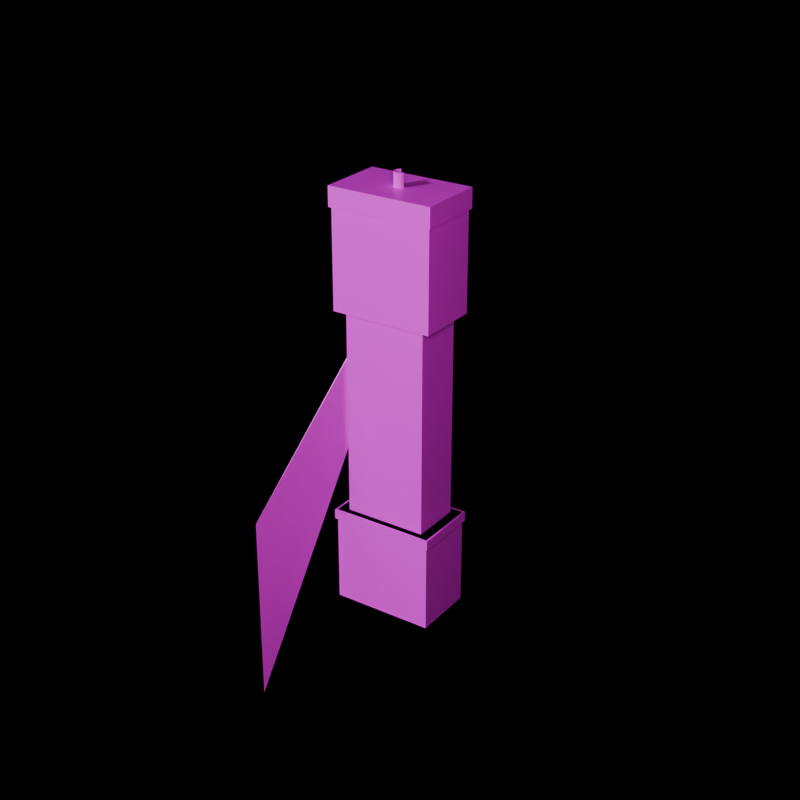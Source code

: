 # Source: SM_Prop_LongcaseClock_01.blend  (saved by Blender 5.2.45; exported with 4.5.12 LTS)
import bpy
from mathutils import Matrix  # noqa: F401  (used for matrix-valued properties, if any)

bpy.ops.wm.read_factory_settings(use_empty=True)
scene = bpy.context.scene
scene.name = 'Scene'

# ---- images (referenced by path relative to the original .blend; pixels are not part of the script)
import os
ASSET_DIR = os.environ.get("B2B_ASSET_DIR", "")  # directory of the original .blend (textures are referenced by path, not embedded)
HERE = os.path.dirname(os.path.abspath(__file__))  # packed textures are extracted next to this script under _unpacked/

def load_image(name, relpath, width, height, colorspace="sRGB"):
    """Load a texture the original file referenced (path relative to the .blend, or extracted next to this script)."""
    p = next((c for c in (os.path.join(HERE, relpath), os.path.join(ASSET_DIR, relpath)) if relpath and os.path.exists(c)), "")
    if p:
        img = bpy.data.images.load(p, check_existing=True)
        img.name = name
    else:  # same state as the original file: an image datablock whose file is absent (Cycles renders it pink)
        img = bpy.data.images.new(name, width, height)
        img.source = "FILE"
        img.filepath = "//" + (relpath or name)
    img.colorspace_settings.name = colorspace
    return img
img_t_floor_woodworn_01_basecolor_png = load_image('T_Floor_WoodWorn_01_BaseColor.png', 'T_Floor_WoodWorn_01_BaseColor.png', 1024, 1024, 'sRGB')

# ---- materials (node trees are filled in below, after node groups)
mat_m_prop_clockwood = bpy.data.materials.new('M_Prop_ClockWood')

# ---- material node trees
mat_m_prop_clockwood.use_nodes = True; mat_m_prop_clockwood.node_tree.nodes.clear()
_N = mat_m_prop_clockwood.node_tree.nodes; _L = mat_m_prop_clockwood.node_tree.links
n0 = _N.new('ShaderNodeBsdfPrincipled'); n0.name = 'Principled BSDF'; n0.location = (0, 0)
n0.inputs[2].default_value = 0.42
n0.inputs[10].default_value = 0.005
n1 = _N.new('ShaderNodeTexImage'); n1.name = 'Image Texture'; n1.location = (0, 0)
n1.image = img_t_floor_woodworn_01_basecolor_png
n2 = _N.new('ShaderNodeOutputMaterial'); n2.name = 'Material Output'; n2.location = (0, 0)
_L.new(n1.outputs[0], n0.inputs[0])
_L.new(n0.outputs[0], n2.inputs[0])
n2.is_active_output = True

# ---- cameras
cam_cam_front = bpy.data.cameras.new('Cam_Front')
cam_cam_front.type = 'ORTHO'
cam_cam_front.ortho_scale = 3.105
cam_cam_side = bpy.data.cameras.new('Cam_Side')
cam_cam_side.type = 'ORTHO'
cam_cam_side.ortho_scale = 3.105
cam_cam_top = bpy.data.cameras.new('Cam_Top')
cam_cam_top.type = 'ORTHO'
cam_cam_top.ortho_scale = 3.105
cam_cam_iso = bpy.data.cameras.new('Cam_Iso')
cam_cam_iso.lens = 65.0

# ---- lights
light_keylight = bpy.data.lights.new('KeyLight', 'AREA')
light_keylight.color = (1.0, 0.96, 0.9)
light_keylight.energy = 120.0
light_keylight.size = 1.6
light_filllight = bpy.data.lights.new('FillLight', 'AREA')
light_filllight.color = (0.86, 0.92, 1.0)
light_filllight.energy = 50.0
light_filllight.size = 2.0
light_rimlight = bpy.data.lights.new('RimLight', 'SUN')
light_rimlight.color = (0.95, 0.98, 1.0)
light_rimlight.energy = 2.0

# ---- meshes
me_sm_prop_longcaseclock_01 = bpy.data.meshes.new('SM_Prop_LongcaseClock_01')
me_sm_prop_longcaseclock_01.from_pydata([(-0.26, -0.16, 0.0), (-0.26, -0.16, 0.5), (-0.26, 0.16, 0.0), (-0.26, 0.16, 0.5), (0.26, -0.16, 0.0), (0.26, -0.16, 0.5), (0.26, 0.16, 0.0), (0.26, 0.16, 0.5), (-0.27, -0.17, 0.45), (-0.27, -0.17, 0.5), (-0.27, 0.17, 0.45), (-0.27, 0.17, 0.5), (0.27, -0.17, 0.45), (0.27, -0.17, 0.5), (0.27, 0.17, 0.45), (0.27, 0.17, 0.5), (-0.21, -0.13, 0.5), (-0.21, -0.13, 1.55), (-0.21, 0.13, 0.5), (-0.21, 0.13, 1.55), (0.21, -0.13, 0.5), (0.21, -0.13, 1.55), (0.21, 0.13, 0.5), (0.21, 0.13, 1.55), (-0.17, 0.13, 0.58), (-0.17, 0.13, 1.48), (-0.17, 0.15, 0.58), (-0.17, 0.15, 1.48), (0.17, 0.13, 0.58), (0.17, 0.13, 1.48), (0.17, 0.15, 0.58), (0.17, 0.15, 1.48), (-0.26, -0.16, 1.55), (-0.26, -0.16, 2.05), (-0.26, 0.16, 1.55), (-0.26, 0.16, 2.05), (0.26, -0.16, 1.55), (0.26, -0.16, 2.05), (0.26, 0.16, 1.55), (0.26, 0.16, 2.05), (-0.27, -0.17, 2.05), (-0.27, -0.17, 2.15), (-0.27, 0.17, 2.05), (-0.27, 0.17, 2.15), (0.27, -0.17, 2.05), (0.27, -0.17, 2.15), (0.27, 0.17, 2.05), (0.27, 0.17, 2.15), (-0.5, -0.5, -0.5), (-0.5, -0.5, 0.5), (0.0, 0.03, -0.04), (0.0, 0.03, 0.04), (0.01148, 0.02772, -0.04), (0.01148, 0.02772, 0.04), (0.02121, 0.02121, -0.04), (0.02121, 0.02121, 0.04), (0.02772, 0.01148, -0.04), (0.02772, 0.01148, 0.04), (0.03, 0.0, -0.04), (0.03, 0.0, 0.04), (0.02772, -0.01148, 2.14), (0.02772, -0.01148, 2.22), (0.02121, -0.02121, 2.14), (0.02121, -0.02121, 2.22), (0.01148, -0.02772, 2.14), (0.01148, -0.02772, 2.22), (0.0, -0.03, 2.14), (0.0, -0.03, 2.22), (-0.01148, -0.02772, 2.14), (-0.01148, -0.02772, 2.22), (-0.02121, -0.02121, 2.14), (-0.02121, -0.02121, 2.22), (-0.02772, -0.01148, 2.14), (-0.02772, -0.01148, 2.22), (-0.03, 0.0, 2.14), (-0.03, 0.0, 2.22), (-0.02772, 0.01148, 2.14), (-0.02772, 0.01148, 2.22), (-0.02121, 0.02121, 2.14), (-0.02121, 0.02121, 2.22), (-0.01148, 0.02772, 2.14), (-0.01148, 0.02772, 2.22), (0.0, 0.14, -0.005), (0.0, 0.14, 0.005), (0.02731, 0.1373, -0.005), (0.02731, 0.1373, 0.005), (0.05358, 0.1293, -0.005), (0.05358, 0.1293, 0.005), (0.07778, 0.1164, -0.005), (0.07778, 0.1164, 0.005), (0.09899, 0.09899, -0.005), (0.09899, 0.09899, 0.005), (0.1164, 0.07778, -0.005), (0.1164, 0.07778, 0.005), (0.1293, 0.05358, -0.005), (0.1293, 0.05358, 0.005), (0.1373, 0.02731, -0.005), (0.1373, 0.02731, 0.005), (0.14, 0.0, -0.005), (0.14, 0.0, 0.005), (0.1373, -0.02731, -0.005), (0.1373, -0.02731, 0.005), (0.1293, -0.05358, -0.005), (0.1293, -0.05358, 0.005), (0.1164, -0.07778, -0.005), (0.1164, -0.07778, 0.005), (0.09899, -0.09899, -0.005), (0.09899, -0.09899, 0.005), (0.07778, -0.1164, -0.005), (0.07778, -0.1164, 0.005), (0.05358, -0.1293, -0.005), (0.05358, -0.1293, 0.005), (0.02731, 0.16, 1.663), (0.02731, 0.17, 1.663), (0.0, 0.16, 1.66), (0.0, 0.17, 1.66), (-0.02731, 0.16, 1.663), (-0.02731, 0.17, 1.663), (-0.05358, 0.16, 1.671), (-0.05358, 0.17, 1.671), (-0.07778, 0.16, 1.684), (-0.07778, 0.17, 1.684), (-0.09899, 0.16, 1.701), (-0.09899, 0.17, 1.701), (-0.1164, 0.16, 1.722), (-0.1164, 0.17, 1.722), (-0.1293, 0.16, 1.746), (-0.1293, 0.17, 1.746), (-0.1373, 0.16, 1.773), (-0.1373, 0.17, 1.773), (-0.14, 0.16, 1.8), (-0.14, 0.17, 1.8), (-0.1373, 0.16, 1.827), (-0.1373, 0.17, 1.827), (-0.1293, 0.16, 1.854), (-0.1293, 0.17, 1.854), (-0.1164, 0.16, 1.878), (-0.1164, 0.17, 1.878), (-0.09899, 0.16, 1.899), (-0.09899, 0.17, 1.899), (-0.07778, 0.16, 1.916), (-0.07778, 0.17, 1.916), (-0.05358, 0.16, 1.929), (-0.05358, 0.17, 1.929), (-0.03027, 0.1753, 1.995), (-0.03027, 0.1753, 1.995), (-0.035, 0.176, 1.8), (-0.035, 0.176, 1.88), (-0.025, 0.174, 1.8), (-0.025, 0.174, 1.88), (-0.025, 0.176, 1.8), (-0.025, 0.176, 1.88)], [], [(0, 1, 3, 2), (2, 3, 7, 6), (6, 7, 5, 4), (4, 5, 1, 0), (2, 6, 4, 0), (7, 3, 1, 5), (8, 9, 11, 10), (10, 11, 15, 14), (14, 15, 13, 12), (12, 13, 9, 8), (10, 14, 12, 8), (15, 11, 9, 13), (16, 17, 19, 18), (18, 19, 23, 22), (22, 23, 21, 20), (20, 21, 17, 16), (18, 22, 20, 16), (23, 19, 17, 21), (24, 25, 27, 26), (26, 27, 31, 30), (30, 31, 29, 28), (28, 29, 25, 24), (26, 30, 28, 24), (31, 27, 25, 29), (32, 33, 35, 34), (34, 35, 39, 38), (38, 39, 37, 36), (36, 37, 33, 32), (34, 38, 36, 32), (39, 35, 33, 37), (40, 41, 43, 42), (42, 43, 47, 46), (46, 47, 45, 44), (44, 45, 41, 40), (42, 46, 44, 40), (47, 43, 41, 45), (100, 101, 103, 102), (90, 91, 93, 92), (50, 51, 53, 52), (52, 53, 55, 54), (54, 55, 57, 56), (98, 99, 101, 100), (88, 89, 91, 90), (56, 57, 59, 58), (58, 59, 61, 60), (60, 61, 63, 62), (96, 97, 99, 98), (86, 87, 89, 88), (62, 63, 65, 64), (64, 65, 67, 66), (66, 67, 69, 68), (94, 95, 97, 96), (84, 85, 87, 86), (68, 69, 71, 70), (70, 71, 73, 72), (72, 73, 75, 74), (92, 93, 95, 94), (82, 83, 85, 84), (74, 75, 77, 76), (76, 77, 79, 78), (53, 51, 81, 79, 77, 75, 73, 71, 69, 67, 65, 63, 61, 59, 57, 55), (78, 79, 81, 80), (80, 81, 51, 50), (50, 52, 54, 56, 58, 60, 62, 64, 66, 68, 70, 72, 74, 76, 78, 80), (102, 103, 105, 104), (104, 105, 107, 106), (106, 107, 109, 108), (108, 109, 111, 110), (110, 111, 113, 112), (112, 113, 115, 114), (114, 115, 117, 116), (116, 117, 119, 118), (118, 119, 121, 120), (120, 121, 123, 122), (122, 123, 125, 124), (124, 125, 127, 126), (126, 127, 129, 128), (128, 129, 131, 130), (130, 131, 133, 132), (151, 147, 49, 149), (132, 133, 135, 134), (146, 150, 148, 48), (134, 135, 137, 136), (148, 149, 49, 48), (136, 137, 139, 138), (150, 151, 149, 148), (138, 139, 141, 140), (146, 147, 151, 150), (140, 141, 143, 142), (93, 91, 89, 87, 85, 83, 145, 143, 141, 139, 137, 135, 133, 131, 129, 127, 125, 123, 121, 119, 117, 115, 113, 111, 109, 107, 105, 103, 101, 99, 97, 95), (48, 49, 147, 146), (142, 143, 145, 144), (144, 145, 83, 82), (102, 104, 106, 108, 110, 112, 114, 116, 118, 120, 122, 124, 126, 128, 130, 132, 134, 136, 138, 140, 142, 144, 82, 84, 86, 88, 90, 92, 94, 96, 98, 100)])
_uv = me_sm_prop_longcaseclock_01.uv_layers.new(name='UVMap')
_uv.uv.foreach_set('vector', [0.901, 0.9521, 0.901, 0.8086, 0.9918, 0.8085, 0.9918, 0.952, 0.6663, 0.8164, 0.5228, 0.8157, 0.5228, 0.6732, 0.6663, 0.6739, 0.6843, 0.7904, 0.6843, 0.6469, 0.7732, 0.6466, 0.7732, 0.7901, 0.7732, 0.7901, 0.7732, 0.6466, 0.811, 0.6485, 0.811, 0.792, 0.6663, 0.8164, 0.6663, 0.6739, 0.6679, 0.6466, 0.6679, 0.7892, 0.6843, 0.9564, 0.6843, 0.8085, 0.7762, 0.8085, 0.7762, 0.9564, 0.6564, 0.6173, 0.642, 0.6172, 0.642, 0.5208, 0.6564, 0.5208, 0.6564, 0.5043, 0.642, 0.5042, 0.642, 0.3562, 0.6564, 0.3563, 0.1981, 0.7073, 0.2125, 0.7071, 0.2139, 0.8015, 0.1996, 0.8017, 0.1996, 0.8017, 0.2139, 0.8015, 0.2125, 0.8408, 0.1981, 0.841, 0.6564, 0.5043, 0.6564, 0.3563, 0.658, 0.3273, 0.658, 0.4753, 0.2304, 0.8977, 0.2304, 0.744, 0.328, 0.744, 0.328, 0.8977, 0.7303, 0.5845, 0.7303, 0.2832, 0.8041, 0.2831, 0.8041, 0.5845, 0.5228, 0.3096, 0.5243, 0.008229, 0.6395, 0.008229, 0.6379, 0.3096, 0.5228, 0.6289, 0.5228, 0.3276, 0.595, 0.3273, 0.595, 0.6287, 0.595, 0.6287, 0.595, 0.3273, 0.6256, 0.3288, 0.6256, 0.6302, 0.5228, 0.3096, 0.6379, 0.3096, 0.6601, 0.3108, 0.545, 0.3108, 0.008229, 0.9885, 0.008229, 0.869, 0.08286, 0.869, 0.08286, 0.9885, 0.9533, 0.2666, 0.9533, 0.008235, 0.959, 0.008229, 0.959, 0.2666, 0.7303, 0.2665, 0.7316, 0.008229, 0.8248, 0.008229, 0.8235, 0.2665, 0.1514, 0.9655, 0.1514, 0.7072, 0.1569, 0.7071, 0.1569, 0.9655, 0.1569, 0.9655, 0.1569, 0.7071, 0.1817, 0.7084, 0.1817, 0.9667, 0.7303, 0.2665, 0.8235, 0.2665, 0.8252, 0.2666, 0.732, 0.2666, 0.8752, 0.7703, 0.8752, 0.6735, 0.881, 0.6735, 0.881, 0.7703, 0.5228, 0.9765, 0.5228, 0.833, 0.6136, 0.8329, 0.6136, 0.9764, 0.488, 0.7747, 0.3445, 0.774, 0.3445, 0.6315, 0.488, 0.6322, 0.008229, 0.8509, 0.008229, 0.7074, 0.09708, 0.7071, 0.09708, 0.8506, 0.09708, 0.8506, 0.09708, 0.7071, 0.1349, 0.709, 0.1349, 0.8525, 0.488, 0.7747, 0.488, 0.6322, 0.4895, 0.6049, 0.4895, 0.7475, 0.7926, 0.9564, 0.7926, 0.8085, 0.8845, 0.8085, 0.8845, 0.9564, 0.8588, 0.7698, 0.8301, 0.7698, 0.8301, 0.6733, 0.8588, 0.6734, 0.4872, 0.9682, 0.4585, 0.9681, 0.4585, 0.82, 0.4872, 0.8202, 0.6301, 0.8332, 0.6588, 0.8329, 0.6602, 0.9273, 0.6315, 0.9276, 0.6315, 0.9276, 0.6602, 0.9273, 0.6588, 0.9666, 0.6301, 0.9669, 0.4872, 0.9682, 0.4872, 0.8202, 0.4889, 0.7912, 0.4889, 0.9392, 0.3445, 0.9449, 0.3445, 0.7912, 0.4421, 0.7912, 0.4421, 0.9449, 0.4719, 0.5825, 0.4722, 0.5796, 0.48, 0.5806, 0.4797, 0.5835, 0.7072, 0.5831, 0.7072, 0.5802, 0.7138, 0.5804, 0.7138, 0.5833, 0.848, 0.6568, 0.848, 0.6339, 0.8513, 0.6339, 0.8513, 0.6568, 0.8513, 0.6568, 0.8513, 0.6339, 0.8546, 0.6339, 0.8546, 0.6568, 0.8546, 0.6568, 0.8546, 0.6339, 0.8572, 0.6339, 0.8572, 0.6569, 0.4642, 0.5815, 0.4645, 0.5787, 0.4722, 0.5796, 0.4719, 0.5825, 0.6999, 0.5829, 0.6999, 0.58, 0.7072, 0.5802, 0.7072, 0.5831, 0.9079, 0.657, 0.9076, 0.634, 0.9106, 0.634, 0.9109, 0.6569, 0.9109, 0.6569, 0.9106, 0.634, 0.9076, 0.008247, 0.9079, 0.03121, 0.9079, 0.03121, 0.9076, 0.008247, 0.9108, 0.008229, 0.911, 0.03119, 0.4568, 0.5806, 0.4572, 0.5778, 0.4645, 0.5787, 0.4642, 0.5815, 0.6921, 0.5827, 0.6922, 0.5799, 0.6999, 0.58, 0.6999, 0.5829, 0.911, 0.03119, 0.9108, 0.008229, 0.9133, 0.008232, 0.9135, 0.03119, 0.9135, 0.03119, 0.9133, 0.008232, 0.9148, 0.008256, 0.915, 0.03122, 0.915, 0.03122, 0.9148, 0.008256, 0.915, 0.008297, 0.9152, 0.03126, 0.4502, 0.5798, 0.4505, 0.577, 0.4572, 0.5778, 0.4568, 0.5806, 0.6843, 0.5826, 0.6843, 0.5797, 0.6922, 0.5799, 0.6921, 0.5827, 0.8754, 0.03122, 0.8754, 0.00826, 0.8769, 0.008242, 0.8768, 0.0312, 0.8768, 0.0312, 0.8769, 0.008242, 0.8793, 0.008231, 0.8793, 0.03119, 0.8793, 0.03119, 0.8793, 0.008231, 0.8825, 0.008229, 0.8825, 0.03119, 0.4444, 0.5792, 0.4448, 0.5763, 0.4505, 0.577, 0.4502, 0.5798, 0.6766, 0.5825, 0.6766, 0.5796, 0.6843, 0.5797, 0.6843, 0.5826, 0.8825, 0.03119, 0.8825, 0.008229, 0.8859, 0.008236, 0.8858, 0.0312, 0.8858, 0.0312, 0.8859, 0.008236, 0.8889, 0.008251, 0.8889, 0.03121, 0.8513, 0.6339, 0.848, 0.6339, 0.8447, 0.008229, 0.8426, 0.008273, 0.8416, 0.008325, 0.842, 0.00838, 0.8436, 0.008427, 0.8462, 0.008459, 0.8494, 0.008473, 0.8528, 0.008465, 0.8557, 0.008438, 0.8578, 0.008394, 0.8588, 0.008341, 0.8588, 0.634, 0.8572, 0.6339, 0.8546, 0.6339, 0.8889, 0.03121, 0.8889, 0.008251, 0.8912, 0.008272, 0.8911, 0.03123, 0.8447, 0.03119, 0.8447, 0.008229, 0.848, 0.6339, 0.848, 0.6568, 0.8912, 0.657, 0.891, 0.657, 0.8896, 0.657, 0.8871, 0.657, 0.8839, 0.657, 0.8817, 0.0313, 0.8786, 0.03129, 0.8764, 0.03127, 0.8752, 0.03125, 0.8754, 0.03122, 0.8768, 0.0312, 0.8793, 0.03119, 0.8825, 0.03119, 0.8858, 0.0312, 0.8889, 0.03121, 0.8911, 0.03123, 0.4797, 0.5835, 0.48, 0.5806, 0.4876, 0.5816, 0.4873, 0.5844, 0.4873, 0.5844, 0.4876, 0.5816, 0.4947, 0.5825, 0.4944, 0.5854, 0.4944, 0.5854, 0.4947, 0.5825, 0.5011, 0.5834, 0.5007, 0.5862, 0.5007, 0.5862, 0.5011, 0.5834, 0.5064, 0.5841, 0.506, 0.587, 0.506, 0.587, 0.5064, 0.5841, 0.4855, 0.1023, 0.4882, 0.1026, 0.8234, 0.5482, 0.8205, 0.5482, 0.8205, 0.5405, 0.8234, 0.5405, 0.8234, 0.5405, 0.8205, 0.5405, 0.8205, 0.5326, 0.8234, 0.5326, 0.8234, 0.5326, 0.8205, 0.5326, 0.8205, 0.5248, 0.8234, 0.5248, 0.8234, 0.5248, 0.8205, 0.5248, 0.8205, 0.5175, 0.8234, 0.5175, 0.8234, 0.5175, 0.8205, 0.5175, 0.8205, 0.5108, 0.8234, 0.5108, 0.4987, 0.09333, 0.4959, 0.09299, 0.4979, 0.08717, 0.5007, 0.08751, 0.5007, 0.08751, 0.4979, 0.08717, 0.4997, 0.08044, 0.5025, 0.08078, 0.5025, 0.08078, 0.4997, 0.08044, 0.5013, 0.07307, 0.504, 0.07341, 0.504, 0.07341, 0.5013, 0.07307, 0.5024, 0.06532, 0.5052, 0.06566, 0.5052, 0.06566, 0.5024, 0.06532, 0.5032, 0.05751, 0.506, 0.05785, 0.8231, 0.4943, 0.8205, 0.4932, 0.8234, 0.2831, 0.8234, 0.4938, 0.506, 0.05785, 0.5032, 0.05751, 0.5036, 0.04993, 0.5064, 0.05027, 0.934, 0.03136, 0.9367, 0.03107, 0.9369, 0.03106, 0.9317, 0.6988, 0.5064, 0.05027, 0.5036, 0.04993, 0.5035, 0.04288, 0.5063, 0.04322, 0.2371, 0.03017, 0.2444, 0.008404, 0.328, 0.4555, 0.2366, 0.7276, 0.5063, 0.04322, 0.5035, 0.04288, 0.5031, 0.03661, 0.5058, 0.03695, 0.2366, 0.02999, 0.2439, 0.008229, 0.2444, 0.008404, 0.2371, 0.03017, 0.5058, 0.03695, 0.5031, 0.03661, 0.5022, 0.03139, 0.5049, 0.03173, 0.934, 0.03136, 0.9317, 0.00852, 0.9344, 0.008229, 0.9367, 0.03107, 0.5049, 0.03173, 0.5022, 0.03139, 0.5009, 0.0274, 0.5037, 0.02774, 0.4448, 0.5763, 0.4402, 0.5758, 0.4369, 0.5755, 0.4351, 0.5754, 0.4348, 0.5754, 0.436, 0.5757, 0.5001, 0.008229, 0.5009, 0.0274, 0.5022, 0.03139, 0.5031, 0.03661, 0.5035, 0.04288, 0.5036, 0.04993, 0.5032, 0.05751, 0.5024, 0.06532, 0.5013, 0.07307, 0.4997, 0.08044, 0.4979, 0.08717, 0.4959, 0.09299, 0.4938, 0.09768, 0.4916, 0.1011, 0.4894, 0.103, 0.4873, 0.1034, 0.4855, 0.1023, 0.5064, 0.5841, 0.5011, 0.5834, 0.4947, 0.5825, 0.4876, 0.5816, 0.48, 0.5806, 0.4722, 0.5796, 0.4645, 0.5787, 0.4572, 0.5778, 0.4505, 0.577, 0.008229, 0.6907, 0.008229, 0.4036, 0.2201, 0.008229, 0.2201, 0.03119, 0.5037, 0.02774, 0.5009, 0.0274, 0.5001, 0.008229, 0.5001, 0.00823, 0.6766, 0.008229, 0.6766, 0.008229, 0.6766, 0.5796, 0.6766, 0.5825, 0.369, 0.5852, 0.3617, 0.5862, 0.355, 0.5871, 0.3491, 0.5879, 0.3445, 0.5885, 0.3592, 0.1031, 0.3581, 0.104, 0.3568, 0.1033, 0.3554, 0.1011, 0.3538, 0.09756, 0.3522, 0.09269, 0.3507, 0.08673, 0.3492, 0.0799, 0.3478, 0.07246, 0.3466, 0.06471, 0.3456, 0.05693, 0.345, 0.04943, 0.3446, 0.0425, 0.3445, 0.0364, 0.3447, 0.03136, 0.3452, 0.02759, 0.348, 0.008229, 0.4179, 0.5782, 0.4183, 0.5782, 0.4172, 0.5784, 0.4146, 0.5788, 0.4106, 0.5794, 0.4054, 0.5801, 0.3991, 0.581, 0.3921, 0.582, 0.3845, 0.5831, 0.3767, 0.5842])
me_sm_prop_longcaseclock_01.materials.append(mat_m_prop_clockwood)
me_sm_prop_longcaseclock_01.update()

# ---- objects
ob_sm_prop_longcaseclock_01 = bpy.data.objects.new('SM_Prop_LongcaseClock_01', me_sm_prop_longcaseclock_01)
ob_keylight = bpy.data.objects.new('KeyLight', light_keylight)
ob_filllight = bpy.data.objects.new('FillLight', light_filllight)
ob_rimlight = bpy.data.objects.new('RimLight', light_rimlight)
ob_cam_front = bpy.data.objects.new('Cam_Front', cam_cam_front)
ob_cam_side = bpy.data.objects.new('Cam_Side', cam_cam_side)
ob_cam_top = bpy.data.objects.new('Cam_Top', cam_cam_top)
ob_cam_iso = bpy.data.objects.new('Cam_Iso', cam_cam_iso)

# ---- transforms, parenting, visibility, modifiers, constraints
ob_sm_prop_longcaseclock_01.location = (0.0, 0.0, 0.0)
ob_keylight.location = (2.4, -3.6, 3.5)
ob_keylight.rotation_euler = (0.9599, 0.0, 0.6109)
ob_filllight.location = (-3.0, -2.4, 2.7)
ob_filllight.rotation_euler = (1.047, 0.0, -0.8727)
ob_rimlight.location = (0.0, 3.6, 4.1)
ob_rimlight.rotation_euler = (-1.134, 0.3491, 2.793)
ob_cam_front.location = (0.0, -8.05, 1.1)
ob_cam_front.rotation_euler = (1.571, 0.0, 0.0)
ob_cam_side.location = (8.05, 0.0, 1.1)
ob_cam_side.rotation_euler = (1.571, 0.0, 1.571)
ob_cam_top.location = (0.0, 0.0, 9.15)
ob_cam_iso.location = (3.45, -5.06, 4.09)
ob_cam_iso.rotation_euler = (1.117, 2.146e-08, 0.5984)

# ---- collection membership
scene.collection.objects.link(ob_sm_prop_longcaseclock_01)
scene.collection.objects.link(ob_keylight)
scene.collection.objects.link(ob_filllight)
scene.collection.objects.link(ob_rimlight)
scene.collection.objects.link(ob_cam_front)
scene.collection.objects.link(ob_cam_side)
scene.collection.objects.link(ob_cam_top)
scene.collection.objects.link(ob_cam_iso)

# ---- scene / render settings (as saved in the file)
scene.camera = ob_cam_iso
scene.frame_start = 1; scene.frame_end = 250; scene.frame_set(1)
scene.render.engine = 'BLENDER_EEVEE_NEXT'
scene.render.resolution_x = 1000
scene.render.resolution_y = 1000
scene.render.film_transparent = True
scene.render.bake_bias = 0.0
scene.render.bake_samples = 0
scene.render.compositor_device = 'GPU'
scene.eevee.use_volume_custom_range = False
scene.eevee.fast_gi_thickness_near = 0.1
scene.eevee.fast_gi_thickness_far = 0.0
scene.eevee.ray_tracing_options.screen_trace_thickness = 0.1
bpy.context.view_layer.update()
